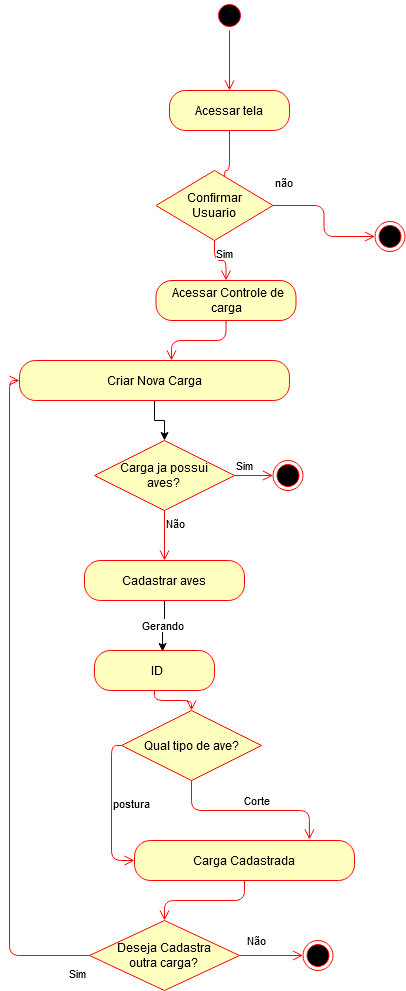

The diagram above was exported from draw.io. Its source (the exported page's mxGraphModel, read from the mxfile embedded in the PNG):
<mxGraphModel dx="1935" dy="1648" grid="1" gridSize="10" guides="1" tooltips="1" connect="1" arrows="1" fold="1" page="1" pageScale="1" pageWidth="827" pageHeight="1169" math="0" shadow="0">
  <root>
    <mxCell id="0" />
    <mxCell id="1" parent="0" />
    <mxCell id="ga0vy60LNwRgLzgvGZW7-28" style="edgeStyle=orthogonalEdgeStyle;rounded=0;orthogonalLoop=1;jettySize=auto;html=1;entryX=0.5;entryY=0;entryDx=0;entryDy=0;" parent="1" source="fzff2pmLyRvBxLgEtXWP-9" target="ga0vy60LNwRgLzgvGZW7-23" edge="1">
      <mxGeometry relative="1" as="geometry" />
    </mxCell>
    <mxCell id="fzff2pmLyRvBxLgEtXWP-9" value="Criar Nova Carga" style="rounded=1;whiteSpace=wrap;html=1;arcSize=40;fontColor=#000000;fillColor=#ffffc0;strokeColor=#ff0000;" parent="1" vertex="1">
      <mxGeometry x="-655" y="-120" width="270" height="40" as="geometry" />
    </mxCell>
    <mxCell id="ga0vy60LNwRgLzgvGZW7-43" value="Gerando" style="edgeStyle=orthogonalEdgeStyle;rounded=0;orthogonalLoop=1;jettySize=auto;html=1;entryX=0.567;entryY=0.025;entryDx=0;entryDy=0;entryPerimeter=0;" parent="1" source="fzff2pmLyRvBxLgEtXWP-21" target="ga0vy60LNwRgLzgvGZW7-38" edge="1">
      <mxGeometry relative="1" as="geometry" />
    </mxCell>
    <mxCell id="fzff2pmLyRvBxLgEtXWP-21" value="&lt;div&gt;Cadastrar aves&lt;/div&gt;" style="rounded=1;whiteSpace=wrap;html=1;arcSize=40;fontColor=#000000;fillColor=#ffffc0;strokeColor=#ff0000;" parent="1" vertex="1">
      <mxGeometry x="-590" y="80" width="160" height="40" as="geometry" />
    </mxCell>
    <mxCell id="ga0vy60LNwRgLzgvGZW7-2" value="Acessar tela" style="rounded=1;whiteSpace=wrap;html=1;arcSize=40;fontColor=#000000;fillColor=#ffffc0;strokeColor=#ff0000;" parent="1" vertex="1">
      <mxGeometry x="-505" y="-390" width="120" height="40" as="geometry" />
    </mxCell>
    <mxCell id="ga0vy60LNwRgLzgvGZW7-3" value="" style="edgeStyle=orthogonalEdgeStyle;html=1;verticalAlign=bottom;endArrow=open;endSize=8;strokeColor=#ff0000;" parent="1" source="ga0vy60LNwRgLzgvGZW7-2" edge="1">
      <mxGeometry relative="1" as="geometry">
        <mxPoint x="-450" y="-270" as="targetPoint" />
      </mxGeometry>
    </mxCell>
    <mxCell id="ga0vy60LNwRgLzgvGZW7-4" value="" style="ellipse;html=1;shape=endState;fillColor=#000000;strokeColor=#ff0000;" parent="1" vertex="1">
      <mxGeometry x="-299.5" y="-259" width="30" height="30" as="geometry" />
    </mxCell>
    <mxCell id="ga0vy60LNwRgLzgvGZW7-9" value="&lt;div&gt;Confirmar&lt;/div&gt;&lt;div&gt;Usuario&lt;br&gt;&lt;/div&gt;" style="rhombus;whiteSpace=wrap;html=1;fillColor=#ffffc0;strokeColor=#ff0000;" parent="1" vertex="1">
      <mxGeometry x="-518.5" y="-310" width="117" height="70" as="geometry" />
    </mxCell>
    <mxCell id="ga0vy60LNwRgLzgvGZW7-10" value="&lt;div&gt;não&lt;/div&gt;&lt;div&gt;&lt;br&gt;&lt;/div&gt;" style="edgeStyle=orthogonalEdgeStyle;html=1;align=left;verticalAlign=bottom;endArrow=open;endSize=8;strokeColor=#ff0000;entryX=0;entryY=0.5;entryDx=0;entryDy=0;" parent="1" source="ga0vy60LNwRgLzgvGZW7-9" target="ga0vy60LNwRgLzgvGZW7-4" edge="1">
      <mxGeometry x="-1" relative="1" as="geometry">
        <mxPoint x="-309.5" y="-229" as="targetPoint" />
      </mxGeometry>
    </mxCell>
    <mxCell id="ga0vy60LNwRgLzgvGZW7-11" value="Sim" style="edgeStyle=orthogonalEdgeStyle;html=1;align=left;verticalAlign=top;endArrow=open;endSize=8;strokeColor=#ff0000;entryX=0.5;entryY=0;entryDx=0;entryDy=0;" parent="1" source="ga0vy60LNwRgLzgvGZW7-9" target="ga0vy60LNwRgLzgvGZW7-19" edge="1">
      <mxGeometry x="-1" relative="1" as="geometry">
        <mxPoint x="-422.5" y="-139" as="targetPoint" />
      </mxGeometry>
    </mxCell>
    <mxCell id="ga0vy60LNwRgLzgvGZW7-14" value="" style="ellipse;html=1;shape=startState;fillColor=#000000;strokeColor=#ff0000;" parent="1" vertex="1">
      <mxGeometry x="-460" y="-480" width="30" height="30" as="geometry" />
    </mxCell>
    <mxCell id="ga0vy60LNwRgLzgvGZW7-15" value="" style="edgeStyle=orthogonalEdgeStyle;html=1;verticalAlign=bottom;endArrow=open;endSize=8;strokeColor=#ff0000;entryX=0.5;entryY=0;entryDx=0;entryDy=0;" parent="1" source="ga0vy60LNwRgLzgvGZW7-14" target="ga0vy60LNwRgLzgvGZW7-2" edge="1">
      <mxGeometry relative="1" as="geometry">
        <mxPoint x="-477" y="-100" as="targetPoint" />
      </mxGeometry>
    </mxCell>
    <mxCell id="ga0vy60LNwRgLzgvGZW7-19" value="&amp;nbsp;Acessar Controle de carga" style="rounded=1;whiteSpace=wrap;html=1;arcSize=40;fontColor=#000000;fillColor=#ffffc0;strokeColor=#ff0000;" parent="1" vertex="1">
      <mxGeometry x="-518.5" y="-200" width="140" height="40" as="geometry" />
    </mxCell>
    <mxCell id="ga0vy60LNwRgLzgvGZW7-20" value="" style="edgeStyle=orthogonalEdgeStyle;html=1;verticalAlign=bottom;endArrow=open;endSize=8;strokeColor=#ff0000;entryX=0.563;entryY=0;entryDx=0;entryDy=0;entryPerimeter=0;" parent="1" source="ga0vy60LNwRgLzgvGZW7-19" target="fzff2pmLyRvBxLgEtXWP-9" edge="1">
      <mxGeometry relative="1" as="geometry">
        <mxPoint x="-410" y="-40" as="targetPoint" />
      </mxGeometry>
    </mxCell>
    <mxCell id="ga0vy60LNwRgLzgvGZW7-23" value="&lt;div&gt;Carga ja possui &lt;br&gt;&lt;/div&gt;&lt;div&gt;aves?&lt;br&gt;&lt;/div&gt;" style="rhombus;whiteSpace=wrap;html=1;fillColor=#ffffc0;strokeColor=#ff0000;" parent="1" vertex="1">
      <mxGeometry x="-580" y="-40" width="140" height="70" as="geometry" />
    </mxCell>
    <mxCell id="ga0vy60LNwRgLzgvGZW7-24" value="Sim" style="edgeStyle=orthogonalEdgeStyle;html=1;align=left;verticalAlign=bottom;endArrow=open;endSize=8;strokeColor=#ff0000;entryX=0;entryY=0.5;entryDx=0;entryDy=0;" parent="1" source="ga0vy60LNwRgLzgvGZW7-23" target="ga0vy60LNwRgLzgvGZW7-26" edge="1">
      <mxGeometry x="-1" relative="1" as="geometry">
        <mxPoint x="-340" y="110" as="targetPoint" />
      </mxGeometry>
    </mxCell>
    <mxCell id="ga0vy60LNwRgLzgvGZW7-25" value="Não" style="edgeStyle=orthogonalEdgeStyle;html=1;align=left;verticalAlign=top;endArrow=open;endSize=8;strokeColor=#ff0000;" parent="1" source="ga0vy60LNwRgLzgvGZW7-23" target="fzff2pmLyRvBxLgEtXWP-21" edge="1">
      <mxGeometry x="-1" relative="1" as="geometry">
        <mxPoint x="-480" y="340" as="targetPoint" />
      </mxGeometry>
    </mxCell>
    <mxCell id="ga0vy60LNwRgLzgvGZW7-26" value="" style="ellipse;html=1;shape=endState;fillColor=#000000;strokeColor=#ff0000;" parent="1" vertex="1">
      <mxGeometry x="-401.5" y="-20" width="30" height="30" as="geometry" />
    </mxCell>
    <mxCell id="ga0vy60LNwRgLzgvGZW7-38" value="&amp;nbsp; ID " style="rounded=1;whiteSpace=wrap;html=1;arcSize=40;fontColor=#000000;fillColor=#ffffc0;strokeColor=#ff0000;" parent="1" vertex="1">
      <mxGeometry x="-580" y="170" width="120" height="40" as="geometry" />
    </mxCell>
    <mxCell id="ga0vy60LNwRgLzgvGZW7-39" value="" style="edgeStyle=orthogonalEdgeStyle;html=1;verticalAlign=bottom;endArrow=open;endSize=8;strokeColor=#ff0000;entryX=0.5;entryY=0;entryDx=0;entryDy=0;" parent="1" source="ga0vy60LNwRgLzgvGZW7-38" target="ga0vy60LNwRgLzgvGZW7-40" edge="1">
      <mxGeometry relative="1" as="geometry">
        <mxPoint x="-265" y="330" as="targetPoint" />
      </mxGeometry>
    </mxCell>
    <mxCell id="ga0vy60LNwRgLzgvGZW7-40" value="Qual tipo de ave?" style="rhombus;whiteSpace=wrap;html=1;fillColor=#ffffc0;strokeColor=#ff0000;" parent="1" vertex="1">
      <mxGeometry x="-553" y="230" width="140" height="70" as="geometry" />
    </mxCell>
    <mxCell id="ga0vy60LNwRgLzgvGZW7-41" value="Corte" style="edgeStyle=orthogonalEdgeStyle;html=1;align=left;verticalAlign=bottom;endArrow=open;endSize=8;strokeColor=#ff0000;entryX=0.795;entryY=-0.025;entryDx=0;entryDy=0;entryPerimeter=0;" parent="1" source="ga0vy60LNwRgLzgvGZW7-40" target="ga0vy60LNwRgLzgvGZW7-44" edge="1">
      <mxGeometry x="-0.0842" relative="1" as="geometry">
        <mxPoint x="-280" y="570" as="targetPoint" />
        <mxPoint as="offset" />
      </mxGeometry>
    </mxCell>
    <mxCell id="ga0vy60LNwRgLzgvGZW7-42" value="postura" style="edgeStyle=orthogonalEdgeStyle;html=1;align=left;verticalAlign=top;endArrow=open;endSize=8;strokeColor=#ff0000;entryX=0;entryY=0.5;entryDx=0;entryDy=0;exitX=0;exitY=0.5;exitDx=0;exitDy=0;" parent="1" source="ga0vy60LNwRgLzgvGZW7-40" target="ga0vy60LNwRgLzgvGZW7-44" edge="1">
      <mxGeometry x="-0.2549" relative="1" as="geometry">
        <mxPoint x="-490" y="540" as="targetPoint" />
        <mxPoint as="offset" />
      </mxGeometry>
    </mxCell>
    <mxCell id="ga0vy60LNwRgLzgvGZW7-44" value="Carga Cadastrada" style="rounded=1;whiteSpace=wrap;html=1;arcSize=40;fontColor=#000000;fillColor=#ffffc0;strokeColor=#ff0000;" parent="1" vertex="1">
      <mxGeometry x="-540" y="360" width="220" height="40" as="geometry" />
    </mxCell>
    <mxCell id="ga0vy60LNwRgLzgvGZW7-45" value="" style="edgeStyle=orthogonalEdgeStyle;html=1;verticalAlign=bottom;endArrow=open;endSize=8;strokeColor=#ff0000;" parent="1" source="ga0vy60LNwRgLzgvGZW7-44" target="ga0vy60LNwRgLzgvGZW7-48" edge="1">
      <mxGeometry relative="1" as="geometry">
        <mxPoint x="-350" y="680" as="targetPoint" />
      </mxGeometry>
    </mxCell>
    <mxCell id="ga0vy60LNwRgLzgvGZW7-48" value="&lt;div&gt;Deseja Cadastra&lt;/div&gt;&lt;div&gt;outra carga?&lt;br&gt;&lt;/div&gt;" style="rhombus;whiteSpace=wrap;html=1;fillColor=#ffffc0;strokeColor=#ff0000;" parent="1" vertex="1">
      <mxGeometry x="-585" y="440" width="150" height="70" as="geometry" />
    </mxCell>
    <mxCell id="ga0vy60LNwRgLzgvGZW7-49" value="Não" style="edgeStyle=orthogonalEdgeStyle;html=1;align=left;verticalAlign=bottom;endArrow=open;endSize=8;strokeColor=#ff0000;" parent="1" source="ga0vy60LNwRgLzgvGZW7-48" target="ga0vy60LNwRgLzgvGZW7-54" edge="1">
      <mxGeometry x="-0.8" y="5" relative="1" as="geometry">
        <mxPoint x="-330" y="775" as="targetPoint" />
        <mxPoint as="offset" />
      </mxGeometry>
    </mxCell>
    <mxCell id="ga0vy60LNwRgLzgvGZW7-50" value="Sim" style="edgeStyle=orthogonalEdgeStyle;html=1;align=left;verticalAlign=top;endArrow=open;endSize=8;strokeColor=#ff0000;entryX=0;entryY=0.5;entryDx=0;entryDy=0;exitX=0;exitY=0.5;exitDx=0;exitDy=0;" parent="1" source="ga0vy60LNwRgLzgvGZW7-48" target="fzff2pmLyRvBxLgEtXWP-9" edge="1">
      <mxGeometry x="-0.9351" y="5" relative="1" as="geometry">
        <mxPoint x="-670" y="-60" as="targetPoint" />
        <mxPoint as="offset" />
      </mxGeometry>
    </mxCell>
    <mxCell id="ga0vy60LNwRgLzgvGZW7-54" value="" style="ellipse;html=1;shape=endState;fillColor=#000000;strokeColor=#ff0000;" parent="1" vertex="1">
      <mxGeometry x="-371.5" y="460" width="30" height="30" as="geometry" />
    </mxCell>
  </root>
</mxGraphModel>